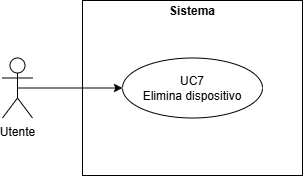

The diagram above was exported from draw.io. Its source (the exported page's mxGraphModel, read from the mxfile embedded in the PNG):
<mxGraphModel dx="1414" dy="751" grid="1" gridSize="10" guides="1" tooltips="1" connect="1" arrows="1" fold="1" page="1" pageScale="1" pageWidth="827" pageHeight="1169" math="0" shadow="0">
  <root>
    <mxCell id="0" />
    <mxCell id="1" parent="0" />
    <mxCell id="G1U3MTepzOcODfV4kb68-7" parent="1" style="verticalAlign=top;align=left;overflow=fill;html=1;whiteSpace=wrap;fontColor=#000000;" value="&lt;p style=&quot;margin:0px;margin-top:4px;text-align:center;&quot;&gt;&lt;b&gt;Sistema&lt;/b&gt;&lt;/p&gt;" vertex="1">
      <mxGeometry height="175" width="220" x="344" y="290" as="geometry" />
    </mxCell>
    <mxCell id="G1U3MTepzOcODfV4kb68-8" edge="1" parent="1" source="G1U3MTepzOcODfV4kb68-9" style="edgeStyle=orthogonalEdgeStyle;rounded=0;orthogonalLoop=1;jettySize=auto;html=1;exitX=0.5;exitY=0.5;exitDx=0;exitDy=0;exitPerimeter=0;entryX=0;entryY=0.5;entryDx=0;entryDy=0;" target="G1U3MTepzOcODfV4kb68-10">
      <mxGeometry relative="1" as="geometry" />
    </mxCell>
    <mxCell id="G1U3MTepzOcODfV4kb68-9" parent="1" style="shape=umlActor;verticalLabelPosition=bottom;verticalAlign=top;html=1;outlineConnect=0;" value="Utente" vertex="1">
      <mxGeometry height="60" width="30" x="264" y="347.5" as="geometry" />
    </mxCell>
    <mxCell id="G1U3MTepzOcODfV4kb68-10" parent="1" style="ellipse;html=1;whiteSpace=wrap;" value="UC7&lt;div&gt;&lt;span style=&quot;background-color: transparent; color: light-dark(rgb(0, 0, 0), rgb(255, 255, 255));&quot;&gt;Elimina dispositivo&lt;/span&gt;&lt;/div&gt;" vertex="1">
      <mxGeometry height="60" width="140" x="384" y="347.5" as="geometry" />
    </mxCell>
  </root>
</mxGraphModel>